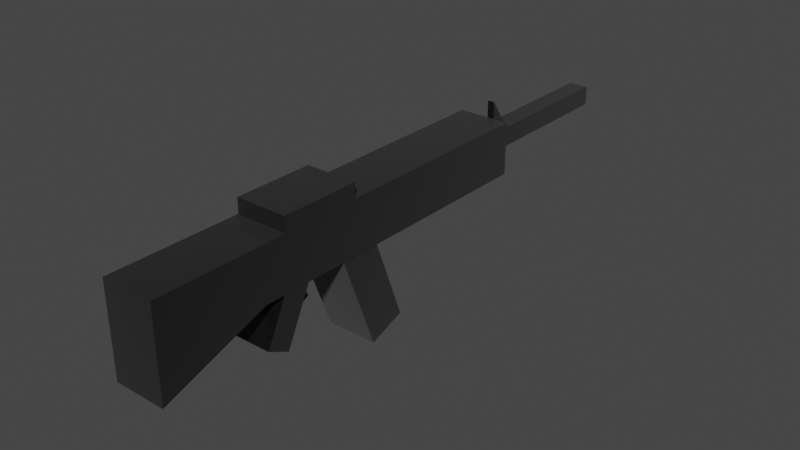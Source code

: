 # Source: rifl.blend  (saved by Blender 3.6.13; exported with 4.5.12 LTS)
import bpy
from mathutils import Matrix  # noqa: F401  (used for matrix-valued properties, if any)

bpy.ops.wm.read_factory_settings(use_empty=True)
scene = bpy.context.scene
scene.name = 'Scene'

# ---- collections
col_collection = bpy.data.collections.new('Collection'); scene.collection.children.link(col_collection)

# ---- materials (node trees are filled in below, after node groups)
mat_material = bpy.data.materials.new('Material')
mat_material.alpha_threshold = 0.0
mat_material.use_transparent_shadow = False
mat_material.roughness = 0.5
mat_material.line_color = (0.0, 0.0, 0.0, 1.0)
mat_material_001 = bpy.data.materials.new('Material.001')
mat_material_001.use_transparent_shadow = False
mat_material_002 = bpy.data.materials.new('Material.002')
mat_material_002.use_transparent_shadow = False
mat_material_003 = bpy.data.materials.new('Material.003')
mat_material_003.use_transparent_shadow = False
mat_material_004 = bpy.data.materials.new('Material.004')
mat_material_004.use_transparent_shadow = False
mat_material_006 = bpy.data.materials.new('Material.006')
mat_material_006.use_transparent_shadow = False
mat_material_005 = bpy.data.materials.new('Material.005')
mat_material_005.use_transparent_shadow = False

# ---- material node trees
mat_material.use_nodes = True; mat_material.node_tree.nodes.clear()
_N = mat_material.node_tree.nodes; _L = mat_material.node_tree.links
n0 = _N.new('ShaderNodeOutputMaterial'); n0.name = 'Material Output'; n0.location = (300, 300)
n1 = _N.new('ShaderNodeBsdfPrincipled'); n1.name = 'Principled BSDF'; n1.location = (10, 300)
n1.distribution = 'GGX'
n1.subsurface_method = 'RANDOM_WALK_SKIN'
n1.inputs[0].default_value = (0.009721, 0.009721, 0.009721, 1.0)
n1.inputs[1].default_value = 0.8864
n1.inputs[2].default_value = 0.1318
n1.inputs[3].default_value = 1.45
n1.inputs[13].default_value = 1.0
n1.inputs[14].default_value = (0.8875, 0.8875, 0.8875, 1.0)
n1.inputs[15].default_value = 0.7091
n1.inputs[16].default_value = 0.4182
n1.inputs[19].default_value = 0.1773
n1.inputs[20].default_value = 0.1027
n1.inputs[24].default_value = 0.1564
n1.inputs[27].default_value = (0.0, 0.0, 0.0, 1.0)
n1.inputs[28].default_value = 1.0
_L.new(n1.outputs[0], n0.inputs[0])
n0.is_active_output = True
mat_material_001.use_nodes = True; mat_material_001.node_tree.nodes.clear()
_N = mat_material_001.node_tree.nodes; _L = mat_material_001.node_tree.links
n0 = _N.new('ShaderNodeOutputMaterial'); n0.name = 'Material Output'; n0.location = (300, 300)
n1 = _N.new('ShaderNodeBsdfPrincipled'); n1.name = 'Principled BSDF.001'; n1.location = (-5, 270)
n1.distribution = 'GGX'
n1.subsurface_method = 'RANDOM_WALK_SKIN'
n1.inputs[0].default_value = (0.009721, 0.009721, 0.009721, 1.0)
n1.inputs[1].default_value = 0.8864
n1.inputs[2].default_value = 0.1318
n1.inputs[3].default_value = 1.45
n1.inputs[13].default_value = 1.0
n1.inputs[14].default_value = (0.8875, 0.8875, 0.8875, 1.0)
n1.inputs[15].default_value = 0.7091
n1.inputs[16].default_value = 0.4182
n1.inputs[19].default_value = 0.1773
n1.inputs[20].default_value = 0.1027
n1.inputs[24].default_value = 0.1564
n1.inputs[27].default_value = (0.0, 0.0, 0.0, 1.0)
n1.inputs[28].default_value = 1.0
_L.new(n1.outputs[0], n0.inputs[0])
n0.is_active_output = True
mat_material_002.use_nodes = True; mat_material_002.node_tree.nodes.clear()
_N = mat_material_002.node_tree.nodes; _L = mat_material_002.node_tree.links
n0 = _N.new('ShaderNodeOutputMaterial'); n0.name = 'Material Output'; n0.location = (300, 300)
n1 = _N.new('ShaderNodeBsdfPrincipled'); n1.name = 'Principled BSDF.001'; n1.location = (-18, 274)
n1.distribution = 'GGX'
n1.subsurface_method = 'RANDOM_WALK_SKIN'
n1.inputs[0].default_value = (0.009721, 0.009721, 0.009721, 1.0)
n1.inputs[1].default_value = 0.8864
n1.inputs[2].default_value = 0.1318
n1.inputs[3].default_value = 1.45
n1.inputs[13].default_value = 1.0
n1.inputs[14].default_value = (0.8875, 0.8875, 0.8875, 1.0)
n1.inputs[15].default_value = 0.7091
n1.inputs[16].default_value = 0.4182
n1.inputs[19].default_value = 0.1773
n1.inputs[20].default_value = 0.1027
n1.inputs[24].default_value = 0.1564
n1.inputs[27].default_value = (0.0, 0.0, 0.0, 1.0)
n1.inputs[28].default_value = 1.0
_L.new(n1.outputs[0], n0.inputs[0])
n0.is_active_output = True
mat_material_003.use_nodes = True; mat_material_003.node_tree.nodes.clear()
_N = mat_material_003.node_tree.nodes; _L = mat_material_003.node_tree.links
n0 = _N.new('ShaderNodeOutputMaterial'); n0.name = 'Material Output'; n0.location = (137, 272)
n1 = _N.new('ShaderNodeBsdfPrincipled'); n1.name = 'Principled BSDF.001'; n1.location = (-422, 270)
n1.distribution = 'GGX'
n1.subsurface_method = 'RANDOM_WALK_SKIN'
n1.inputs[0].default_value = (0.009721, 0.009721, 0.009721, 1.0)
n1.inputs[1].default_value = 0.8864
n1.inputs[2].default_value = 0.1318
n1.inputs[3].default_value = 1.45
n1.inputs[13].default_value = 1.0
n1.inputs[14].default_value = (0.8875, 0.8875, 0.8875, 1.0)
n1.inputs[15].default_value = 0.7091
n1.inputs[16].default_value = 0.4182
n1.inputs[19].default_value = 0.1773
n1.inputs[20].default_value = 0.1027
n1.inputs[24].default_value = 0.1564
n1.inputs[27].default_value = (0.0, 0.0, 0.0, 1.0)
n1.inputs[28].default_value = 1.0
_L.new(n1.outputs[0], n0.inputs[0])
n0.is_active_output = True
mat_material_004.use_nodes = True; mat_material_004.node_tree.nodes.clear()
_N = mat_material_004.node_tree.nodes; _L = mat_material_004.node_tree.links
n0 = _N.new('ShaderNodeOutputMaterial'); n0.name = 'Material Output'; n0.location = (300, 300)
n1 = _N.new('ShaderNodeBsdfPrincipled'); n1.name = 'Principled BSDF.001'; n1.location = (-29, 282)
n1.distribution = 'GGX'
n1.subsurface_method = 'RANDOM_WALK_SKIN'
n1.inputs[0].default_value = (0.02787, 0.02787, 0.02787, 1.0)
n1.inputs[1].default_value = 0.8864
n1.inputs[2].default_value = 0.1318
n1.inputs[3].default_value = 1.45
n1.inputs[13].default_value = 1.0
n1.inputs[14].default_value = (0.8895, 0.8895, 0.8895, 1.0)
n1.inputs[15].default_value = 0.7091
n1.inputs[16].default_value = 0.4182
n1.inputs[19].default_value = 0.1773
n1.inputs[20].default_value = 0.1027
n1.inputs[24].default_value = 0.1564
n1.inputs[27].default_value = (0.0, 0.0, 0.0, 1.0)
n1.inputs[28].default_value = 1.0
_L.new(n1.outputs[0], n0.inputs[0])
n0.is_active_output = True
mat_material_006.use_nodes = True; mat_material_006.node_tree.nodes.clear()
_N = mat_material_006.node_tree.nodes; _L = mat_material_006.node_tree.links
n0 = _N.new('ShaderNodeOutputMaterial'); n0.name = 'Material Output'; n0.location = (300, 300)
n1 = _N.new('ShaderNodeBsdfPrincipled'); n1.name = 'Principled BSDF.001'; n1.location = (10, 300)
n1.distribution = 'GGX'
n1.subsurface_method = 'RANDOM_WALK_SKIN'
n1.inputs[0].default_value = (0.009721, 0.009721, 0.009721, 1.0)
n1.inputs[1].default_value = 0.8864
n1.inputs[2].default_value = 0.1318
n1.inputs[3].default_value = 1.45
n1.inputs[13].default_value = 1.0
n1.inputs[14].default_value = (0.8875, 0.8875, 0.8875, 1.0)
n1.inputs[15].default_value = 0.7091
n1.inputs[16].default_value = 0.4182
n1.inputs[19].default_value = 0.1773
n1.inputs[20].default_value = 0.1027
n1.inputs[24].default_value = 0.1564
n1.inputs[27].default_value = (0.0, 0.0, 0.0, 1.0)
n1.inputs[28].default_value = 1.0
_L.new(n1.outputs[0], n0.inputs[0])
n0.is_active_output = True
mat_material_005.use_nodes = True; mat_material_005.node_tree.nodes.clear()
_N = mat_material_005.node_tree.nodes; _L = mat_material_005.node_tree.links
n0 = _N.new('ShaderNodeOutputMaterial'); n0.name = 'Material Output'; n0.location = (300, 300)
n1 = _N.new('ShaderNodeBsdfPrincipled'); n1.name = 'Principled BSDF.001'; n1.location = (10, 300)
n1.distribution = 'GGX'
n1.subsurface_method = 'RANDOM_WALK_SKIN'
n1.inputs[0].default_value = (0.009721, 0.009721, 0.009721, 1.0)
n1.inputs[1].default_value = 0.8864
n1.inputs[2].default_value = 0.1318
n1.inputs[3].default_value = 1.45
n1.inputs[13].default_value = 1.0
n1.inputs[14].default_value = (0.8875, 0.8875, 0.8875, 1.0)
n1.inputs[15].default_value = 0.7091
n1.inputs[16].default_value = 0.4182
n1.inputs[19].default_value = 0.1773
n1.inputs[20].default_value = 0.1027
n1.inputs[24].default_value = 0.1564
n1.inputs[27].default_value = (0.0, 0.0, 0.0, 1.0)
n1.inputs[28].default_value = 1.0
_L.new(n1.outputs[0], n0.inputs[0])
n0.is_active_output = True

# ---- world
world_world = bpy.data.worlds.new('World'); scene.world = world_world
world_world.use_nodes = True; world_world.node_tree.nodes.clear()
_N = world_world.node_tree.nodes; _L = world_world.node_tree.links
n0 = _N.new('ShaderNodeOutputWorld'); n0.name = 'World Output'; n0.location = (300, 300)
n1 = _N.new('ShaderNodeBackground'); n1.name = 'Background'; n1.location = (10, 300)
n1.inputs[0].default_value = (0.05088, 0.05088, 0.05088, 1.0)
_L.new(n1.outputs[0], n0.inputs[0])
n0.is_active_output = True
world_world.color = (0.05088, 0.05088, 0.05088)
world_world.use_sun_shadow = False
world_world.sun_shadow_jitter_overblur = 0.0

# ---- meshes
me_cube = bpy.data.meshes.new('Cube')
me_cube.from_pydata([(1.0, 1.0, 1.0), (1.0, 1.0, -1.0), (1.0, -1.0, 1.0), (0.9987, -0.9997, -0.9996), (-1.0, 1.0, 1.0), (-1.0, 1.0, -1.0), (-1.0, -1.0, 1.0), (-1.0, -1.0, -1.0), (-1.0, 0.0, -1.0), (1.0, 0.0, 1.0), (-1.0, 0.0, 1.0), (1.0, 0.0, -1.0), (-1.0, -0.5, -1.0), (1.0, -0.5, 1.0), (-1.0, -0.5, 1.0), (1.0, -0.5, -1.0), (1.0, -1.0, -2.429), (-1.0, -1.0, -2.429), (-1.0, -0.5, -1.0), (-0.9983, -0.9996, -2.428), (0.9983, -0.9996, -2.428), (1.0, -0.5, -1.0)], [], [(13, 14, 6, 2), (3, 2, 6, 7), (8, 10, 4, 5), (15, 3, 16, 20, 21), (15, 13, 2, 3), (5, 4, 0, 1), (1, 0, 9, 11), (5, 1, 11, 8), (12, 14, 10, 8), (0, 4, 10, 9), (7, 6, 14, 12), (11, 9, 13, 15), (8, 11, 15, 12), (9, 10, 14, 13), (12, 15, 21, 18), (19, 20, 16, 17), (3, 7, 17, 16), (20, 19, 18, 21), (7, 12, 18, 19, 17)])
_uv = me_cube.uv_layers.new(name='UVMap')
_uv.uv.foreach_set('vector', [0.625, 0.6875, 0.875, 0.6875, 0.875, 0.75, 0.625, 0.75, 0.375, 0.75, 0.625, 0.75, 0.625, 1.0, 0.375, 1.0, 0.375, 0.125, 0.625, 0.125, 0.625, 0.25, 0.375, 0.25, 0.375, 0.6875, 0.375, 0.75, 0.375, 0.75, 0.375, 0.75, 0.375, 0.6875, 0.375, 0.6875, 0.625, 0.6875, 0.625, 0.75, 0.375, 0.75, 0.375, 0.25, 0.625, 0.25, 0.625, 0.5, 0.375, 0.5, 0.375, 0.5, 0.625, 0.5, 0.625, 0.625, 0.375, 0.625, 0.125, 0.5, 0.375, 0.5, 0.375, 0.625, 0.125, 0.625, 0.375, 0.0625, 0.625, 0.0625, 0.625, 0.125, 0.375, 0.125, 0.625, 0.5, 0.875, 0.5, 0.875, 0.625, 0.625, 0.625, 0.375, 0.0, 0.625, 0.0, 0.625, 0.0625, 0.375, 0.0625, 0.375, 0.625, 0.625, 0.625, 0.625, 0.6875, 0.375, 0.6875, 0.125, 0.625, 0.375, 0.625, 0.375, 0.6875, 0.125, 0.6875, 0.625, 0.625, 0.875, 0.625, 0.875, 0.6875, 0.625, 0.6875, 0.125, 0.6875, 0.375, 0.6875, 0.375, 0.6875, 0.125, 0.6875, 0.125, 0.75, 0.375, 0.75, 0.375, 0.75, 0.125, 0.75, 0.375, 0.75, 0.375, 1.0, 0.375, 1.0, 0.375, 0.75, 0.375, 0.75, 0.125, 0.75, 0.125, 0.6875, 0.375, 0.6875, 0.375, 0.0, 0.375, 0.0625, 0.375, 0.0625, 0.375, 0.0, 0.375, 0.0])
me_cube.materials.append(mat_material)
me_cube.use_mirror_vertex_groups = False
me_cube.update()
me_cube_001 = bpy.data.meshes.new('Cube.001')
me_cube_001.from_pydata([(-0.992, -1.517, -0.2828), (-0.992, -1.517, 0.2828), (-0.992, 1.517, -0.2828), (-0.992, 1.517, 0.2828), (0.992, -1.517, -0.2828), (0.992, -1.517, 0.2828), (0.992, 1.517, -0.2828), (0.992, 1.517, 0.2828)], [], [(0, 1, 3, 2), (2, 3, 7, 6), (6, 7, 5, 4), (4, 5, 1, 0), (2, 6, 4, 0), (7, 3, 1, 5)])
_uv = me_cube_001.uv_layers.new(name='UVMap')
_uv.uv.foreach_set('vector', [0.375, 0.0, 0.625, 0.0, 0.625, 0.25, 0.375, 0.25, 0.375, 0.25, 0.625, 0.25, 0.625, 0.5, 0.375, 0.5, 0.375, 0.5, 0.625, 0.5, 0.625, 0.75, 0.375, 0.75, 0.375, 0.75, 0.625, 0.75, 0.625, 1.0, 0.375, 1.0, 0.125, 0.5, 0.375, 0.5, 0.375, 0.75, 0.125, 0.75, 0.625, 0.5, 0.875, 0.5, 0.875, 0.75, 0.625, 0.75])
me_cube_001.materials.append(mat_material_001)
me_cube_001.update()
me_cube_002 = bpy.data.meshes.new('Cube.002')
me_cube_002.from_pydata([(-0.3689, -0.3903, -3.266), (-0.3689, -0.3903, 3.266), (-0.3689, 0.3903, -3.266), (-0.3689, 0.3903, 3.266), (0.3689, -0.3903, -3.266), (0.3689, -0.3903, 3.266), (0.3689, 0.3903, -3.266), (0.3689, 0.3903, 3.266)], [], [(0, 1, 3, 2), (2, 3, 7, 6), (6, 7, 5, 4), (4, 5, 1, 0), (2, 6, 4, 0), (7, 3, 1, 5)])
_uv = me_cube_002.uv_layers.new(name='UVMap')
_uv.uv.foreach_set('vector', [0.375, 0.0, 0.625, 0.0, 0.625, 0.25, 0.375, 0.25, 0.375, 0.25, 0.625, 0.25, 0.625, 0.5, 0.375, 0.5, 0.375, 0.5, 0.625, 0.5, 0.625, 0.75, 0.375, 0.75, 0.375, 0.75, 0.625, 0.75, 0.625, 1.0, 0.375, 1.0, 0.125, 0.5, 0.375, 0.5, 0.375, 0.75, 0.125, 0.75, 0.625, 0.5, 0.875, 0.5, 0.875, 0.75, 0.625, 0.75])
me_cube_002.materials.append(mat_material_002)
me_cube_002.update()
me_cube_003 = bpy.data.meshes.new('Cube.003')
me_cube_003.from_pydata([(-0.1348, -0.3648, -0.5301), (-0.1348, -0.3648, 0.5301), (-0.1348, 0.3648, -0.5301), (0.1348, -0.3648, -0.5301), (0.1348, -0.3648, 0.5301), (0.1348, 0.3648, -0.5301), (-0.1348, -0.3648, 0.5301), (-0.1348, 0.3648, -0.5301), (0.1348, 0.3648, -0.5301), (0.1348, -0.3648, 0.5301)], [], [(2, 7, 8, 5), (5, 8, 9, 4, 3), (3, 4, 1, 0), (2, 5, 3, 0), (0, 1, 6, 7, 2), (6, 9, 8, 7), (9, 6, 1, 4)])
_uv = me_cube_003.uv_layers.new(name='UVMap')
_uv.uv.foreach_set('vector', [0.375, 0.25, 0.375, 0.25, 0.375, 0.5, 0.375, 0.5, 0.375, 0.5, 0.375, 0.5, 0.625, 0.75, 0.625, 0.75, 0.375, 0.75, 0.375, 0.75, 0.625, 0.75, 0.625, 1.0, 0.375, 1.0, 0.125, 0.5, 0.375, 0.5, 0.375, 0.75, 0.125, 0.75, 0.375, 0.0, 0.625, 0.0, 0.625, 0.0, 0.375, 0.25, 0.375, 0.25, 0.625, 0.25, 0.625, 0.5, 0.375, 0.5, 0.375, 0.25, 0.625, 0.75, 0.875, 0.75, 0.875, 0.75, 0.625, 0.75])
me_cube_003.materials.append(mat_material_003)
me_cube_003.update()
me_cube_004 = bpy.data.meshes.new('Cube.004')
me_cube_004.from_pydata([(-0.9836, -0.7761, -3.293), (-0.9836, -0.7761, 3.293), (-0.9836, 0.7761, -3.293), (-0.9836, 0.7761, 3.293), (0.9836, -0.7761, -3.293), (0.9836, -0.7761, 3.293), (0.9836, 0.7761, -3.293), (0.9836, 0.7761, 3.293)], [], [(0, 1, 3, 2), (2, 3, 7, 6), (6, 7, 5, 4), (4, 5, 1, 0), (2, 6, 4, 0), (7, 3, 1, 5)])
_uv = me_cube_004.uv_layers.new(name='UVMap')
_uv.uv.foreach_set('vector', [0.375, 0.0, 0.625, 0.0, 0.625, 0.25, 0.375, 0.25, 0.375, 0.25, 0.625, 0.25, 0.625, 0.5, 0.375, 0.5, 0.375, 0.5, 0.625, 0.5, 0.625, 0.75, 0.375, 0.75, 0.375, 0.75, 0.625, 0.75, 0.625, 1.0, 0.375, 1.0, 0.125, 0.5, 0.375, 0.5, 0.375, 0.75, 0.125, 0.75, 0.625, 0.5, 0.875, 0.5, 0.875, 0.75, 0.625, 0.75])
me_cube_004.materials.append(mat_material_004)
me_cube_004.update()
me_cube_005 = bpy.data.meshes.new('Cube.005')
me_cube_005.from_pydata([(-0.9685, -0.7215, -1.249), (-0.9685, -0.7215, 1.249), (-0.9685, 0.7215, -1.249), (-0.9685, 0.7215, 1.249), (0.9685, -0.7215, -1.249), (0.9685, -0.7215, 1.249), (0.9685, 0.7215, -1.249), (0.9685, 0.7215, 1.249)], [], [(0, 1, 3, 2), (2, 3, 7, 6), (6, 7, 5, 4), (4, 5, 1, 0), (2, 6, 4, 0), (7, 3, 1, 5)])
_uv = me_cube_005.uv_layers.new(name='UVMap')
_uv.uv.foreach_set('vector', [0.375, 0.0, 0.625, 0.0, 0.625, 0.25, 0.375, 0.25, 0.375, 0.25, 0.625, 0.25, 0.625, 0.5, 0.375, 0.5, 0.375, 0.5, 0.625, 0.5, 0.625, 0.75, 0.375, 0.75, 0.375, 0.75, 0.625, 0.75, 0.625, 1.0, 0.375, 1.0, 0.125, 0.5, 0.375, 0.5, 0.375, 0.75, 0.125, 0.75, 0.625, 0.5, 0.875, 0.5, 0.875, 0.75, 0.625, 0.75])
me_cube_005.materials.append(mat_material_006)
me_cube_005.update()
me_cube_006 = bpy.data.meshes.new('Cube.006')
me_cube_006.from_pydata([(-0.3451, -0.7762, -0.1607), (-0.3451, -0.7762, 0.1607), (-0.3451, 0.7762, -0.1607), (-0.3451, 0.7762, 0.1607), (0.3451, -0.7762, -0.1607), (0.3451, -0.7762, 0.1607), (0.3451, 0.7762, -0.1607), (0.3451, 0.7762, 0.1607)], [], [(0, 1, 3, 2), (2, 3, 7, 6), (6, 7, 5, 4), (4, 5, 1, 0), (2, 6, 4, 0), (7, 3, 1, 5)])
_uv = me_cube_006.uv_layers.new(name='UVMap')
_uv.uv.foreach_set('vector', [0.375, 0.0, 0.625, 0.0, 0.625, 0.25, 0.375, 0.25, 0.375, 0.25, 0.625, 0.25, 0.625, 0.5, 0.375, 0.5, 0.375, 0.5, 0.625, 0.5, 0.625, 0.75, 0.375, 0.75, 0.375, 0.75, 0.625, 0.75, 0.625, 1.0, 0.375, 1.0, 0.125, 0.5, 0.375, 0.5, 0.375, 0.75, 0.125, 0.75, 0.625, 0.5, 0.875, 0.5, 0.875, 0.75, 0.625, 0.75])
me_cube_006.materials.append(mat_material_005)
me_cube_006.update()

# ---- objects
ob_cube = bpy.data.objects.new('Cube', me_cube)
ob_cube_001 = bpy.data.objects.new('Cube.001', me_cube_001)
ob_cube_002 = bpy.data.objects.new('Cube.002', me_cube_002)
ob_cube_003 = bpy.data.objects.new('Cube.003', me_cube_003)
ob_cube_004 = bpy.data.objects.new('Cube.004', me_cube_004)
ob_cube_005 = bpy.data.objects.new('Cube.005', me_cube_005)
ob_cube_006 = bpy.data.objects.new('Cube.006', me_cube_006)

# ---- transforms, parenting, visibility, modifiers, constraints
ob_cube.location = (0.0, -1.656, 3.876)
ob_cube.scale = (1.0, 8.042, 1.0)
ob_cube.lock_rotations_4d = False
ob_cube.empty_display_type = 'ARROWS'
ob_cube.lineart.crease_threshold = 0.0
ob_cube_001.location = (0.002402, -3.244, 5.159)
ob_cube_002.location = (0.00153, 9.652, 3.891)
ob_cube_002.rotation_euler = (-1.571, -1.571, 0.0)
ob_cube_003.location = (-0.02916, 7.193, 4.79)
ob_cube_004.location = (-0.01095, -1.002, 1.49)
ob_cube_004.rotation_euler = (-0.3577, 3.142, 3.061e-08)
ob_cube_004.scale = (1.0, 0.9595, 0.6574)
ob_cube_005.location = (0.02431, -4.78, 2.1)
ob_cube_005.rotation_euler = (0.4514, 3.142, -3.814e-08)
ob_cube_005.scale = (1.0, 0.6404, 0.9281)
ob_cube_006.location = (0.03429, -3.86, 2.515)
ob_cube_006.rotation_euler = (-1.041, -0.0, 0.0)

# ---- collection membership
col_collection.objects.link(ob_cube)
col_collection.objects.link(ob_cube_001)
col_collection.objects.link(ob_cube_002)
col_collection.objects.link(ob_cube_003)
col_collection.objects.link(ob_cube_004)
col_collection.objects.link(ob_cube_005)
col_collection.objects.link(ob_cube_006)

# ---- scene / render settings (as saved in the file)
scene.frame_start = 1; scene.frame_end = 250; scene.frame_set(1)
scene.render.engine = 'BLENDER_EEVEE_NEXT'
scene.cycles.sampling_pattern = 'TABULATED_SOBOL'
scene.view_settings.view_transform = 'Filmic'
bpy.context.view_layer.update()

# ---- added for rendering (the .blend has no active camera and no usable light): camera, sun
cam_auto = bpy.data.cameras.new('AutoCamera')
cam_auto.lens = 50.0
cam_auto.sensor_width = 36.0
cam_auto.clip_end = 1000.0
ob_auto_camera = bpy.data.objects.new('AutoCamera', cam_auto)
scene.collection.objects.link(ob_auto_camera)
ob_auto_camera.location = (21.7851, -24.5318, 19.7497)
ob_auto_camera.rotation_euler = (1.09748, -7.21219e-08, 0.694738)
scene.camera = ob_auto_camera
light_auto_sun = bpy.data.lights.new('AutoSun', 'SUN')
light_auto_sun.energy = 3.0
light_auto_sun.angle = 0.0523599
ob_auto_sun = bpy.data.objects.new('AutoSun', light_auto_sun)
scene.collection.objects.link(ob_auto_sun)
ob_auto_sun.rotation_euler = (0.872665, 0.174533, 0.523599)
bpy.context.view_layer.update()
